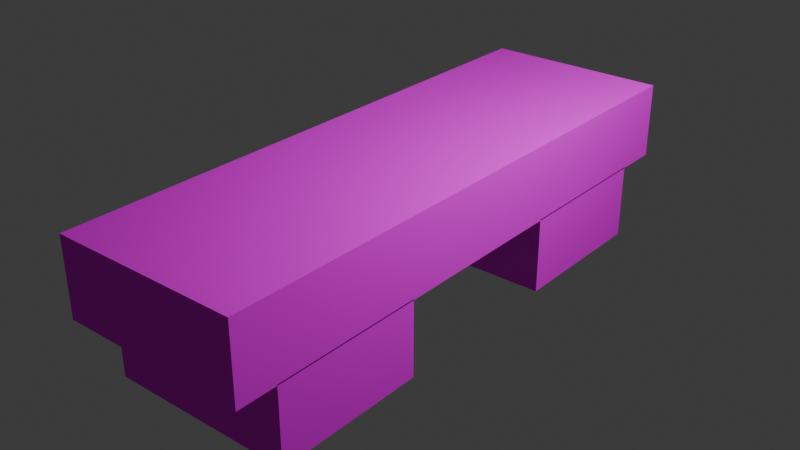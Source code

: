 # Source: desk.blend  (saved by Blender 4.5.92; exported with 4.5.12 LTS)
import bpy
from mathutils import Matrix  # noqa: F401  (used for matrix-valued properties, if any)

bpy.ops.wm.read_factory_settings(use_empty=True)
scene = bpy.context.scene
scene.name = 'Scene'

# ---- collections
col_collection = bpy.data.collections.new('Collection'); scene.collection.children.link(col_collection)

# ---- images (referenced by path relative to the original .blend; pixels are not part of the script)
import os
ASSET_DIR = os.environ.get("B2B_ASSET_DIR", "")  # directory of the original .blend (textures are referenced by path, not embedded)
HERE = os.path.dirname(os.path.abspath(__file__))  # packed textures are extracted next to this script under _unpacked/

def load_image(name, relpath, width, height, colorspace="sRGB"):
    """Load a texture the original file referenced (path relative to the .blend, or extracted next to this script)."""
    p = next((c for c in (os.path.join(HERE, relpath), os.path.join(ASSET_DIR, relpath)) if relpath and os.path.exists(c)), "")
    if p:
        img = bpy.data.images.load(p, check_existing=True)
        img.name = name
    else:  # same state as the original file: an image datablock whose file is absent (Cycles renders it pink)
        img = bpy.data.images.new(name, width, height)
        img.source = "FILE"
        img.filepath = "//" + (relpath or name)
    img.colorspace_settings.name = colorspace
    return img
img_wood_png = load_image('wood.png', 'wood.png', 1024, 1024, 'sRGB')
img_wood_png_001 = load_image('wood.png.001', 'wood.png', 1024, 1024, 'sRGB')
img_wood_png_002 = load_image('wood.png.002', 'wood.png', 1024, 1024, 'sRGB')

# ---- materials (node trees are filled in below, after node groups)
mat_material_001 = bpy.data.materials.new('Material.001')
mat_material_002 = bpy.data.materials.new('Material.002')
mat_material_003 = bpy.data.materials.new('Material.003')

# ---- material node trees
mat_material_001.use_nodes = True; mat_material_001.node_tree.nodes.clear()
_N = mat_material_001.node_tree.nodes; _L = mat_material_001.node_tree.links
n0 = _N.new('ShaderNodeBsdfPrincipled'); n0.name = 'Principled BSDF'; n0.location = (-200, 100)
n0.inputs[2].default_value = 1.0
n0.inputs[3].default_value = 1.0
n0.inputs[20].default_value = 0.0
n1 = _N.new('ShaderNodeOutputMaterial'); n1.name = 'Material Output'; n1.location = (200, 100)
n2 = _N.new('ShaderNodeTexImage'); n2.name = 'Image Texture'; n2.location = (-490, 60)
n2.image = img_wood_png
_L.new(n0.outputs[0], n1.inputs[0])
_L.new(n2.outputs[0], n0.inputs[0])
n1.is_active_output = True
mat_material_002.use_nodes = True; mat_material_002.node_tree.nodes.clear()
_N = mat_material_002.node_tree.nodes; _L = mat_material_002.node_tree.links
n0 = _N.new('ShaderNodeBsdfPrincipled'); n0.name = 'Principled BSDF'; n0.location = (-200, 100)
n0.inputs[2].default_value = 1.0
n0.inputs[3].default_value = 1.0
n0.inputs[20].default_value = 0.0
n1 = _N.new('ShaderNodeOutputMaterial'); n1.name = 'Material Output'; n1.location = (200, 100)
n2 = _N.new('ShaderNodeTexImage'); n2.name = 'Image Texture'; n2.location = (-490, 60)
n2.image = img_wood_png_001
_L.new(n0.outputs[0], n1.inputs[0])
_L.new(n2.outputs[0], n0.inputs[0])
n1.is_active_output = True
mat_material_003.use_nodes = True; mat_material_003.node_tree.nodes.clear()
_N = mat_material_003.node_tree.nodes; _L = mat_material_003.node_tree.links
n0 = _N.new('ShaderNodeBsdfPrincipled'); n0.name = 'Principled BSDF'; n0.location = (-200, 100)
n0.inputs[2].default_value = 1.0
n0.inputs[3].default_value = 1.0
n0.inputs[20].default_value = 0.0
n1 = _N.new('ShaderNodeOutputMaterial'); n1.name = 'Material Output'; n1.location = (200, 100)
n2 = _N.new('ShaderNodeTexImage'); n2.name = 'Image Texture'; n2.location = (-490, 60)
n2.image = img_wood_png_002
_L.new(n0.outputs[0], n1.inputs[0])
_L.new(n2.outputs[0], n0.inputs[0])
n1.is_active_output = True

# ---- world
world_world = bpy.data.worlds.new('World'); scene.world = world_world
world_world.use_nodes = True; world_world.node_tree.nodes.clear()
_N = world_world.node_tree.nodes; _L = world_world.node_tree.links
n0 = _N.new('ShaderNodeOutputWorld'); n0.name = 'World Output'; n0.location = (200, 100)
n1 = _N.new('ShaderNodeBackground'); n1.name = 'Background'; n1.location = (-200, 100)
n1.inputs[0].default_value = (0.05088, 0.05088, 0.05088, 1.0)
_L.new(n1.outputs[0], n0.inputs[0])
n0.is_active_output = True
world_world.color = (0.05088, 0.05088, 0.05088)
world_world.sun_shadow_jitter_overblur = 0.0

# ---- lights
light_light = bpy.data.lights.new('Light', 'POINT')
light_light.energy = 1000.0
light_light.shadow_soft_size = 0.1

# ---- meshes
me_cube_001 = bpy.data.meshes.new('Cube.001')
me_cube_001.from_pydata([(-1.0, -1.0, -1.0), (-1.0, -1.0, 1.0), (-1.0, 1.0, -1.0), (-1.0, 1.0, 1.0), (1.0, -1.0, -1.0), (1.0, -1.0, 1.0), (1.0, 1.0, -1.0), (1.0, 1.0, 1.0)], [], [(0, 1, 3, 2), (2, 3, 7, 6), (6, 7, 5, 4), (4, 5, 1, 0), (2, 6, 4, 0), (7, 3, 1, 5)])
_uv = me_cube_001.uv_layers.new(name='UVMap')
_uv.uv.foreach_set('vector', [0.0, 0.0, 1.0, 0.0, 1.0, 1.0, 0.0, 1.0, 0.0, 0.0, 1.0, 0.0, 1.0, 1.0, 0.0, 1.0, 0.0, 0.0, 1.0, 0.0, 1.0, 1.0, 0.0, 1.0, 0.0, 0.0, 1.0, 0.0, 1.0, 1.0, 0.0, 1.0, 0.0, 0.0, 1.0, 0.0, 1.0, 1.0, 0.0, 1.0, 0.0, 0.0, 1.0, 0.0, 1.0, 1.0, 0.0, 1.0])
me_cube_001.materials.append(mat_material_001)
me_cube_001.update()
me_cube_002 = bpy.data.meshes.new('Cube.002')
me_cube_002.from_pydata([(-1.0, -1.0, -1.0), (-1.0, -1.0, 1.0), (-1.0, 1.0, -1.0), (-1.0, 1.0, 1.0), (1.0, -1.0, -1.0), (1.0, -1.0, 1.0), (1.0, 1.0, -1.0), (1.0, 1.0, 1.0)], [], [(0, 1, 3, 2), (2, 3, 7, 6), (6, 7, 5, 4), (4, 5, 1, 0), (2, 6, 4, 0), (7, 3, 1, 5)])
_uv = me_cube_002.uv_layers.new(name='UVMap')
_uv.uv.foreach_set('vector', [0.0, 0.0, 1.0, 0.0, 1.0, 1.0, 0.0, 1.0, 0.0, 0.0, 1.0, 0.0, 1.0, 1.0, 0.0, 1.0, 0.0, 0.0, 1.0, 0.0, 1.0, 1.0, 0.0, 1.0, 0.0, 0.0, 1.0, 0.0, 1.0, 1.0, 0.0, 1.0, 0.0, 0.0, 1.0, 0.0, 1.0, 1.0, 0.0, 1.0, 0.0, 0.0, 1.0, 0.0, 1.0, 1.0, 0.0, 1.0])
me_cube_002.materials.append(mat_material_002)
me_cube_002.update()
me_cube_003 = bpy.data.meshes.new('Cube.003')
me_cube_003.from_pydata([(-1.0, -1.0, -1.0), (-1.0, -1.0, 1.0), (-1.0, 1.0, -1.0), (-1.0, 1.0, 1.0), (1.0, -1.0, -1.0), (1.0, -1.0, 1.0), (1.0, 1.0, -1.0), (1.0, 1.0, 1.0)], [], [(0, 1, 3, 2), (2, 3, 7, 6), (6, 7, 5, 4), (4, 5, 1, 0), (2, 6, 4, 0), (7, 3, 1, 5)])
_uv = me_cube_003.uv_layers.new(name='UVMap')
_uv.uv.foreach_set('vector', [0.0, 0.0, 1.0, 0.0, 1.0, 1.0, 0.0, 1.0, 0.0, 0.0, 1.0, 0.0, 1.0, 1.0, 0.0, 1.0, 0.0, 0.0, 1.0, 0.0, 1.0, 1.0, 0.0, 1.0, 0.0, 0.0, 1.0, 0.0, 1.0, 1.0, 0.0, 1.0, 0.0, 0.0, 1.0, 0.0, 1.0, 1.0, 0.0, 1.0, 0.0, 0.0, 1.0, 0.0, 1.0, 1.0, 0.0, 1.0])
me_cube_003.materials.append(mat_material_003)
me_cube_003.update()

# ---- objects
ob_light = bpy.data.objects.new('Light', light_light)
ob_cube = bpy.data.objects.new('Cube', me_cube_001)
ob_cube_001 = bpy.data.objects.new('Cube.001', me_cube_002)
ob_cube_002 = bpy.data.objects.new('Cube.002', me_cube_003)

# ---- transforms, parenting, visibility, modifiers, constraints
ob_light.location = (3.579, 1.005, 5.904)
ob_light.rotation_euler = (0.6503, 0.05522, 1.866)
ob_light.lock_rotations_4d = False
ob_light.empty_display_type = 'ARROWS'
ob_light.color = (0.0, 0.0, 0.0, 0.0)
ob_light.lineart.crease_threshold = 0.0
ob_cube.location = (0.0, 0.0, 1.74)
ob_cube.scale = (1.0, 3.093, 0.4088)
ob_cube_001.location = (0.0, -1.837, 0.9325)
ob_cube_001.scale = (1.0, 0.826, 0.4088)
ob_cube_002.location = (0.0, 1.792, 0.9325)
ob_cube_002.scale = (1.0, 0.826, 0.4088)

# ---- collection membership
col_collection.objects.link(ob_light)
col_collection.objects.link(ob_cube)
col_collection.objects.link(ob_cube_001)
col_collection.objects.link(ob_cube_002)

# ---- scene / render settings (as saved in the file)
scene.frame_start = 1; scene.frame_end = 250; scene.frame_set(1)
scene.render.engine = 'BLENDER_EEVEE_NEXT'
bpy.context.view_layer.update()

# ---- added for rendering (the .blend has no active camera): camera
cam_auto = bpy.data.cameras.new('AutoCamera')
cam_auto.lens = 50.0
cam_auto.sensor_width = 36.0
cam_auto.clip_end = 1000.0
ob_auto_camera = bpy.data.objects.new('AutoCamera', cam_auto)
scene.collection.objects.link(ob_auto_camera)
ob_auto_camera.location = (6.19982, -7.43979, 6.29606)
ob_auto_camera.rotation_euler = (1.09748, -7.21219e-08, 0.694738)
scene.camera = ob_auto_camera
bpy.context.view_layer.update()
